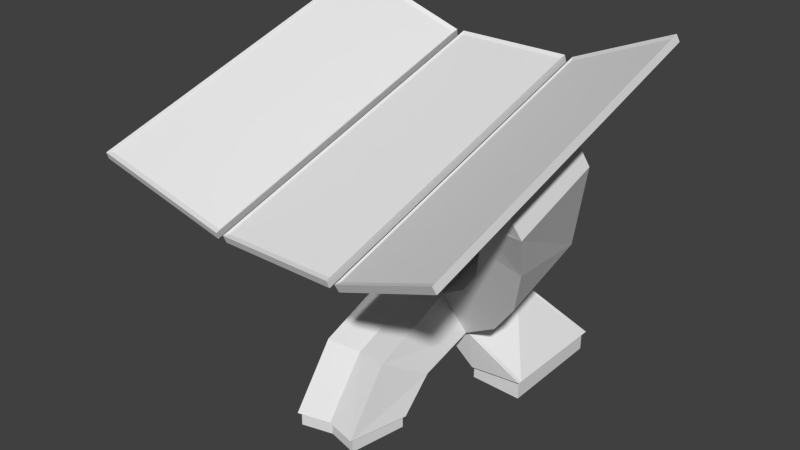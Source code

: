 # Source: Solar.blend  (saved by Blender 2.70.0; exported with 4.5.12 LTS)
import bpy
from mathutils import Matrix  # noqa: F401  (used for matrix-valued properties, if any)

bpy.ops.wm.read_factory_settings(use_empty=True)
scene = bpy.context.scene
scene.name = 'Scene'

# ---- collections
col_collection_1 = bpy.data.collections.new('Collection 1'); scene.collection.children.link(col_collection_1)

# ---- world
world_world = bpy.data.worlds.new('World'); scene.world = world_world
world_world.color = (0.05088, 0.05088, 0.05088)
world_world.use_sun_shadow = False
world_world.sun_shadow_jitter_overblur = 0.0
world_world.cycles.sampling_method = 'MANUAL'
world_world.cycles.sample_map_resolution = 256

# ---- meshes
me_cylinder_005 = bpy.data.meshes.new('Cylinder.005')
me_cylinder_005.from_pydata([(-82.83, 22.7, 17.2), (-87.09, 27.14, 4.839), (-66.02, 53.08, -53.6), (-47.97, 63.54, -76.76), (-25.22, 70.26, -91.63), (2.918e-05, 72.57, -94.25), (25.22, 70.26, -91.63), (47.97, 63.54, -76.76), (66.02, 53.08, -53.6), (87.09, 27.14, 4.84), (82.83, 22.7, 17.2), (-82.83, -31.29, 0.2349), (-87.09, -26.86, -12.13), (-77.61, -10.68, -40.3), (-66.02, 2.496, -69.49), (-47.97, 12.96, -92.66), (-25.22, 19.67, -107.5), (2.918e-05, 21.99, -110.1), (25.22, 19.67, -107.5), (47.97, 12.96, -92.66), (66.02, 2.496, -69.49), (77.61, -10.68, -40.3), (87.09, -26.86, -12.13), (82.83, -31.29, 0.235), (-15.61, 25.6, -0.5886), (-56.5, 25.11, 7.513), (-59.41, 25.29, 4.732), (-56.5, 35.93, -15.61), (-48.06, 45.53, -36.86), (-34.92, 53.14, -53.72), (-18.36, 58.03, -64.55), (18.36, 58.03, -64.55), (34.92, 53.14, -53.72), (48.06, 45.53, -36.86), (56.5, 35.93, -15.61), (59.41, 25.29, 4.732), (56.5, 25.11, 7.513), (-56.5, -25.48, -8.383), (-59.41, -25.29, -11.16), (-56.5, -14.66, -31.5), (-48.06, -5.062, -52.75), (-34.92, 2.552, -69.62), (-18.36, 7.441, -80.44), (2.918e-05, 9.126, -84.17), (18.36, 7.441, -80.44), (34.92, 2.552, -69.62), (48.06, -5.062, -52.75), (56.5, -14.66, -31.5), (59.41, -25.29, -11.16), (56.5, -25.48, -8.382), (15.61, -17.43, -14.11), (2.205e-05, -15.99, -14.12), (-15.61, -17.43, -14.11), (15.61, 25.6, -0.5886), (60.17, -14.33, -16.11), (-98.91, -105.3, 4.697), (-98.91, 77.14, 58.89), (-37.16, 88.87, 31.43), (-37.16, -93.55, -22.77), (-100.0, -103.5, 0.6215), (-100.0, 78.88, 54.82), (-38.24, 90.61, 27.35), (-38.24, -91.81, -26.84), (-98.2, -102.1, 4.34), (-98.2, 74.94, 56.93), (-38.27, 86.32, 30.28), (-38.27, -90.7, -22.31), (-53.68, 26.87, 16.15), (-53.68, -33.93, -1.912), (-84.56, 21.01, 29.88), (-84.56, -39.8, 11.82), (-55.28, 29.43, 10.17), (-55.28, -31.38, -7.895), (-86.16, 23.56, 23.9), (-86.16, -37.24, 5.838), (37.16, -93.51, -22.86), (37.16, 88.91, 31.34), (98.91, 77.18, 58.8), (98.91, -105.2, 4.606), (38.24, -91.77, -26.93), (38.24, 90.65, 27.26), (100.0, 78.92, 54.72), (100.0, -103.5, 0.5304), (38.27, -90.66, -22.4), (38.27, 86.36, 30.19), (98.2, 74.98, 56.84), (98.2, -102.0, 4.249), (84.56, 21.05, 29.79), (84.56, -39.76, 11.73), (53.68, 26.91, 16.06), (53.68, -33.89, -2.003), (86.16, 23.6, 23.81), (86.16, -37.2, 5.747), (55.28, 29.46, 10.08), (55.28, -31.34, -7.986), (-32.66, -93.61, -22.62), (-32.66, 88.8, 31.58), (32.66, 88.8, 31.58), (32.66, -93.61, -22.62), (-32.66, -91.77, -26.93), (-32.66, 90.64, 27.27), (32.66, 90.64, 27.27), (32.66, -91.77, -26.93), (-31.69, -90.57, -22.61), (-31.69, 86.45, 29.98), (31.69, 86.45, 29.98), (31.69, -90.57, -22.61), (16.33, 29.84, 9.2), (16.33, -30.97, -8.864), (-16.33, 29.84, 9.2), (-16.33, -30.97, -8.864), (16.33, 32.54, 2.873), (16.33, -28.26, -15.19), (-16.33, 32.54, 2.873), (-16.33, -28.26, -15.19), (1.556, 71.81, -99.09), (24.25, 69.73, -96.73), (1.556, 26.28, -113.4), (24.25, 24.2, -111.0), (-24.25, 69.73, -96.73), (-1.555, 71.81, -99.09), (-24.25, 24.2, -111.0), (-1.555, 26.28, -113.4), (25.02, 94.73, -134.1), (56.76, 93.46, -130.2), (25.02, 26.68, -133.4), (56.76, 25.41, -129.4), (-56.76, 93.46, -130.2), (-25.02, 94.73, -134.1), (-56.76, 25.41, -129.4), (-25.02, 26.68, -133.4), (-25.22, -13.28, -116.4), (2.931e-05, -9.634, -117.5), (25.22, -13.28, -116.4), (-18.36, -41.17, -99.15), (2.931e-05, -37.33, -101.5), (18.36, -41.17, -99.15), (-25.22, -30.98, -133.5), (2.987e-05, -27.19, -132.7), (25.22, -30.98, -133.5), (-18.36, -65.65, -132.3), (2.987e-05, -60.88, -132.5), (18.36, -65.65, -132.3), (17.44, -65.41, -132.3), (24.25, 68.3, -97.18), (1.556, 70.38, -99.54), (-1.555, 70.38, -99.54), (-24.25, 68.3, -97.18), (56.76, 91.32, -130.1), (25.02, 92.59, -134.1), (-25.02, 92.59, -134.1), (-56.76, 91.32, -130.1), (55.17, 91.38, -130.3), (-54.61, 91.4, -130.4), (55.17, 27.68, -129.6), (-54.61, 27.7, -129.7), (24.25, 25.68, -110.6), (1.556, 27.76, -112.9), (-1.555, 27.76, -112.9), (-24.25, 25.68, -110.6), (56.76, 27.62, -129.4), (25.02, 28.89, -133.4), (-25.02, 28.89, -133.4), (-56.76, 27.62, -129.4), (2.987e-05, -27.98, -132.7), (23.8, -31.61, -133.4), (-23.36, -31.54, -133.4), (2.987e-05, -59.18, -132.5), (17.76, -63.67, -132.4), (-17.44, -63.59, -132.4), (24.93, 92.45, -141.1), (-24.93, 92.45, -141.1), (55.21, 91.24, -141.1), (-54.65, 91.26, -141.1), (55.25, 27.53, -141.0), (-54.7, 27.56, -141.0), (24.98, 28.74, -141.0), (-24.98, 28.74, -141.0), (-3.164e-06, -28.08, -139.5), (23.8, -31.67, -140.4), (-23.36, -31.6, -140.3), (-3.164e-06, -59.27, -140.3), (17.76, -63.76, -140.3), (-17.44, -63.68, -140.3)], [(24, 52)], [(46, 33, 32, 45), (41, 29, 28, 40), (22, 48, 47, 46, 45, 44, 18, 19, 20, 21), (92, 94, 49, 23), (18, 44, 136, 133), (4, 5, 120, 119), (60, 56, 57, 61), (62, 58, 55, 59), (87, 88, 92, 91), (61, 57, 58, 62), (112, 108, 110, 114), (77, 85, 86, 78), (42, 43, 44, 50, 51, 52), (63, 55, 58, 66), (82, 81, 77, 78), (123, 124, 148, 160, 126, 125, 161, 154, 152, 149), (5, 6, 116, 115), (76, 84, 85, 77), (88, 82, 79, 90), (79, 75, 76, 80), (38, 39, 27, 26), (105, 104, 103, 106), (35, 9, 8, 7, 6, 5, 4, 3, 2, 1, 26, 27, 28, 29, 30, 24, 53, 31, 32, 33, 34), (95, 98, 106, 103), (5, 17, 122, 158, 146, 120), (93, 91, 10, 36), (49, 94, 93, 36, 35, 48), (12, 11, 0, 1), (158, 122, 130, 162), (147, 119, 127, 151), (95, 103, 104, 96), (92, 88, 90, 94), (118, 117, 125, 126), (115, 116, 124, 123), (145, 115, 123, 149), (156, 118, 126, 160), (43, 42, 134, 135), (16, 17, 132, 131), (135, 134, 140, 141), (131, 132, 138, 137), (122, 121, 129, 130), (73, 71, 25, 0), (111, 53, 24, 113), (51, 50, 112, 114, 52), (119, 120, 128, 127), (9, 22, 21, 20, 8), (8, 20, 19, 7), (7, 19, 18, 6), (4, 16, 15, 3), (18, 17, 117, 118), (44, 45, 32, 31), (39, 40, 28, 27), (120, 146, 150, 128), (46, 47, 34, 33), (159, 147, 151, 163), (81, 80, 76, 77), (69, 73, 74, 70), (157, 145, 149, 161), (116, 144, 148, 124), (42, 16, 131, 134), (178, 179, 182, 181, 183, 180), (132, 133, 139, 138), (44, 43, 135, 136), (146, 158, 162, 150), (162, 155, 175, 177), (144, 156, 160, 148), (154, 161, 176, 174), (39, 38, 12, 13, 14, 15, 16, 42, 41, 40), (57, 56, 64, 65), (56, 55, 63, 64), (121, 159, 163, 129), (117, 157, 161, 125), (67, 68, 72, 71), (134, 131, 137, 140), (139, 142, 143, 168, 165, 164, 138), (74, 11, 37, 72), (167, 169, 183, 181), (168, 167, 181, 182), (65, 64, 63, 66), (83, 75, 78, 86), (6, 18, 118, 156, 144, 116), (100, 96, 97, 101), (60, 59, 55, 56), (127, 128, 150, 153, 155, 162, 130, 129, 163, 151), (75, 79, 82, 78), (42, 30, 29, 41), (99, 102, 98, 95), (100, 99, 95, 96), (16, 4, 119, 147, 159, 121), (17, 5, 115, 145, 157, 117), (31, 53, 50, 44), (90, 89, 93, 94), (76, 75, 83, 84), (97, 98, 102, 101), (10, 23, 22, 9), (86, 85, 84, 83), (48, 35, 34, 47), (17, 16, 121, 122), (96, 104, 105, 97), (71, 73, 69, 67), (91, 93, 89, 87), (11, 74, 73, 0), (70, 74, 72, 68), (2, 14, 13, 12, 1), (166, 169, 167, 168, 143, 141, 140, 137, 138, 164), (133, 136, 142, 139), (92, 23, 10, 91), (0, 25, 26, 1), (136, 135, 141, 143, 142), (38, 37, 11, 12), (17, 18, 133, 132), (109, 107, 111, 113), (3, 15, 14, 2), (101, 102, 108, 107), (58, 57, 65, 66), (98, 97, 105, 106), (173, 171, 177, 175), (170, 172, 174, 176), (150, 162, 177, 171), (161, 149, 170, 176), (155, 153, 173, 175), (152, 154, 174, 172), (149, 152, 172, 170), (153, 150, 171, 173), (169, 166, 180, 183), (165, 168, 182, 179), (164, 165, 179, 178), (166, 164, 178, 180), (110, 109, 113, 24, 30, 42, 52, 114), (35, 36, 10, 9), (112, 50, 53, 111, 107, 108), (49, 48, 22, 23), (101, 107, 109, 100), (87, 81, 82, 88), (72, 37, 38, 26, 25, 71), (80, 89, 90, 79), (87, 89, 80, 81), (108, 102, 99, 110), (100, 109, 110, 99), (68, 62, 59, 70), (69, 60, 61, 67), (69, 70, 59, 60), (67, 61, 62, 68)])
_uv = me_cylinder_005.uv_layers.new(name='UVMap')
_uv.uv.foreach_set('vector', [0.0, 0.0, 0.0, 0.0, 0.0, 0.0, 0.0, 0.0, 0.0, 0.0, 0.0, 0.0, 0.0, 0.0, 0.0, 0.0, 0.0, 0.0, 0.0, 0.0, 0.0, 0.0, 0.0, 0.0, 0.0, 0.0, 0.0, 0.0, 0.0, 0.0, 0.0, 0.0, 0.0, 0.0, 0.0, 0.0, 0.0, 0.0, 0.0, 0.0, 0.0, 0.0, 0.0, 0.0, 0.0, 0.0, 0.0, 0.0, 0.0, 0.0, 0.0, 0.0, 0.0, 0.0, 0.0, 0.0, 0.0, 0.0, 0.0, 0.0, 0.0, 0.0, 0.0, 0.0, 0.0, 0.0, 0.0, 0.0, 0.0, 0.0, 0.0, 0.0, 0.0, 0.0, 0.0, 0.0, 0.0, 0.0, 0.0, 0.0, 0.0, 0.0, 0.0, 0.0, 0.0, 0.0, 0.0, 0.0, 0.0, 0.0, 0.0, 0.0, 0.0, 0.0, 0.0, 0.0, 0.0, 0.0, 0.0, 0.0, 0.0, 0.0, 0.0, 0.0, 0.0, 0.0, 0.0, 0.0, 0.0, 0.0, 0.0, 0.0, 0.0, 0.0, 0.0, 0.0, 0.0, 0.0, 0.0, 0.0, 0.0, 0.0, 0.0, 0.0, 0.0, 0.0, 0.0, 0.0, 0.0, 0.0, 0.0, 0.0, 0.0, 0.0, 0.0, 0.0, 0.0, 0.0, 0.0, 0.0, 0.0, 0.0, 0.0, 0.0, 0.0, 0.0, 0.0, 0.0, 0.0, 0.0, 0.0, 0.0, 0.0, 0.0, 0.0, 0.0, 0.0, 0.0, 0.0, 0.0, 0.0, 0.0, 0.0, 0.0, 0.0, 0.0, 0.0, 0.0, 0.0, 0.0, 0.0, 0.0, 0.0, 0.0, 0.0, 0.0, 0.0, 0.0, 0.0, 0.0, 0.0, 0.0, 0.0, 0.0, 0.0, 0.0, 0.0, 0.0, 0.0, 0.0, 0.0, 0.0, 0.0, 0.0, 0.0, 0.0, 1.062e-07, 1.0, 0.3459, 1.0, 0.3459, 0.0, 0.0, 0.0, 0.0, 0.0, 0.0, 0.0, 0.0, 0.0, 0.0, 0.0, 0.0, 0.0, 0.0, 0.0, 0.0, 0.0, 0.0, 0.0, 0.0, 0.0, 0.0, 0.0, 0.0, 0.0, 0.0, 0.0, 0.0, 0.0, 0.0, 0.0, 0.0, 0.0, 0.0, 0.0, 0.0, 0.0, 0.0, 0.0, 0.0, 0.0, 0.0, 0.0, 0.0, 0.0, 0.0, 0.0, 0.0, 0.0, 0.0, 0.0, 0.0, 0.0, 0.0, 0.0, 0.0, 0.0, 0.0, 0.0, 0.0, 0.0, 0.0, 0.0, 0.0, 0.0, 0.0, 0.0, 0.0, 0.0, 0.0, 0.0, 0.0, 0.0, 0.0, 0.0, 0.0, 0.0, 0.0, 0.0, 0.0, 0.0, 0.0, 0.0, 0.0, 0.0, 0.0, 0.0, 0.0, 0.0, 0.0, 0.0, 0.0, 0.0, 0.0, 0.0, 0.0, 0.0, 0.0, 0.0, 0.0, 0.0, 0.0, 0.0, 0.0, 0.0, 0.0, 0.0, 0.0, 0.0, 0.0, 0.0, 0.0, 0.0, 0.0, 0.0, 0.0, 0.0, 0.0, 0.0, 0.0, 0.0, 0.0, 0.0, 0.0, 0.0, 0.0, 0.0, 0.0, 0.0, 0.0, 0.0, 0.0, 0.0, 0.0, 0.0, 0.0, 0.0, 0.0, 0.0, 0.0, 0.0, 0.0, 0.0, 0.0, 0.0, 0.0, 0.0, 0.0, 0.0, 0.0, 0.0, 0.0, 0.0, 0.0, 0.0, 0.0, 0.0, 0.0, 0.0, 0.0, 0.0, 0.0, 0.0, 0.0, 0.0, 0.0, 0.0, 0.0, 0.0, 0.0, 0.0, 0.0, 0.0, 0.0, 0.0, 0.0, 0.0, 0.0, 0.0, 0.0, 0.0, 0.0, 0.0, 0.0, 0.0, 0.0, 0.0, 0.0, 0.0, 0.0, 0.0, 0.0, 0.0, 0.0, 0.0, 0.0, 0.0, 0.0, 0.0, 0.0, 0.0, 0.0, 0.0, 0.0, 0.0, 0.0, 0.0, 0.0, 0.0, 0.0, 0.0, 0.0, 0.0, 0.0, 0.0, 0.0, 0.0, 0.0, 0.0, 0.0, 0.0, 0.0, 0.0, 0.0, 0.0, 0.0, 0.0, 0.0, 0.0, 0.0, 0.0, 0.0, 0.0, 0.0, 0.0, 0.0, 0.0, 0.0, 0.0, 0.0, 0.0, 0.0, 0.0, 0.0, 0.0, 0.0, 0.0, 0.0, 0.0, 0.0, 0.0, 0.0, 0.0, 0.0, 0.0, 0.0, 0.0, 0.0, 0.0, 0.0, 0.0, 0.0, 0.0, 0.0, 0.0, 0.0, 0.0, 0.0, 0.0, 0.0, 0.0, 0.0, 0.0, 0.0, 0.0, 0.0, 0.0, 0.0, 0.0, 0.0, 0.0, 0.0, 0.0, 0.0, 0.0, 0.0, 0.0, 0.0, 0.0, 0.0, 0.0, 0.0, 0.0, 0.0, 0.0, 0.0, 0.0, 0.0, 0.0, 0.0, 0.0, 0.0, 0.0, 0.0, 0.0, 0.0, 0.0, 0.0, 0.0, 0.0, 0.0, 0.0, 0.0, 0.0, 0.0, 0.0, 0.0, 0.0, 0.0, 0.0, 0.0, 0.0, 0.0, 0.0, 0.0, 0.0, 0.0, 0.0, 0.0, 0.0, 0.0, 0.0, 0.0, 0.0, 0.0, 0.0, 0.0, 0.0, 0.0, 0.0, 0.0, 0.0, 0.0, 0.0, 0.0, 0.0, 0.0, 0.0, 0.0, 0.0, 0.0, 0.0, 0.0, 0.0, 0.0, 0.0, 0.0, 0.0, 0.0, 0.0, 0.0, 0.0, 0.0, 0.0, 0.0, 0.0, 0.0, 0.0, 0.0, 0.0, 0.0, 0.0, 0.0, 0.0, 0.0, 0.0, 0.0, 0.0, 0.0, 0.0, 0.0, 0.0, 0.0, 0.0, 0.0, 0.0, 0.0, 0.0, 0.0, 0.0, 0.0, 0.0, 0.0, 0.0, 0.0, 0.0, 0.0, 0.0, 0.0, 0.0, 0.0, 0.0, 0.0, 0.0, 0.0, 0.0, 0.0, 0.0, 0.0, 0.0, 0.0, 0.0, 0.0, 0.0, 0.0, 0.0, 0.0, 0.0, 0.0, 0.0, 0.0, 0.0, 0.0, 0.0, 0.0, 0.0, 0.0, 0.0, 0.0, 0.0, 0.0, 0.0, 0.0, 0.0, 0.0, 0.0, 0.0, 0.0, 0.0, 0.0, 0.0, 0.0, 0.0, 0.0, 0.0, 0.0, 0.0, 0.0, 0.0, 0.0, 0.0, 0.0, 0.0, 0.0, 0.0, 0.0, 0.0, 0.0, 0.0, 0.0, 0.0, 0.0, 0.0, 0.0, 0.0, 0.0, 0.0, 0.0, 0.0, 0.0, 0.0, 0.0, 0.0, 0.0, 0.0, 0.0, 0.0, 0.0, 0.0, 0.0, 0.0, 0.0, 0.0, 0.0, 0.0, 0.0, 0.0, 0.0, 0.0, 0.0, 0.0, 0.0, 0.0, 0.0, 0.0, 0.0, 0.0, 0.0, 0.0, 0.0, 0.0, 0.0, 0.0, 0.0, 0.0, 0.0, 0.0, 0.0, 0.0, 0.0, 0.0, 0.0, 0.0, 0.0, 0.0, 0.0, 0.0, 0.0, 0.0, 0.3459, 1.0, 0.6729, 1.0, 0.6729, 0.0, 0.3459, 1.702e-07, 0.0, 0.0, 0.0, 0.0, 0.0, 0.0, 0.0, 0.0, 0.0, 0.0, 0.0, 0.0, 0.0, 0.0, 0.0, 0.0, 0.0, 0.0, 0.0, 0.0, 0.0, 0.0, 0.0, 0.0, 0.0, 0.0, 0.0, 0.0, 0.0, 0.0, 0.0, 0.0, 0.0, 0.0, 0.0, 0.0, 0.0, 0.0, 0.0, 0.0, 0.0, 0.0, 0.0, 0.0, 0.0, 0.0, 0.0, 0.0, 0.0, 0.0, 0.0, 0.0, 0.0, 0.0, 0.0, 0.0, 0.0, 0.0, 0.0, 0.0, 0.0, 0.0, 0.0, 0.0, 0.0, 0.0, 0.0, 0.0, 0.0, 0.0, 0.0, 0.0, 0.0, 0.0, 0.0, 0.0, 0.0, 0.0, 0.0, 0.0, 0.0, 0.0, 0.0, 0.0, 0.0, 0.0, 0.0, 0.0, 0.0, 0.0, 0.0, 0.0, 0.0, 0.0, 0.0, 0.0, 0.0, 0.0, 0.0, 0.0, 0.0, 0.0, 0.0, 0.0, 0.0, 0.0, 0.0, 0.0, 0.0, 0.0, 0.0, 0.0, 0.0, 0.0, 0.0, 0.0, 0.0, 0.0, 0.0, 0.0, 0.0, 0.0, 0.0, 0.0, 0.0, 0.0, 0.0, 0.0, 0.0, 0.0, 0.0, 0.0, 0.0, 0.0, 0.0, 0.0, 0.0, 0.0, 0.0, 0.0, 0.0, 0.0, 0.0, 0.0, 0.0, 0.0, 0.0, 0.0, 0.0, 0.0, 0.0, 0.0, 0.6729, 4.254e-08, 0.6729, 1.0, 1.0, 1.0, 1.0, 0.0, 0.0, 0.0, 0.0, 0.0, 0.0, 0.0, 0.0, 0.0, 0.0, 0.0, 0.0, 0.0, 0.0, 0.0, 0.0, 0.0, 0.0, 0.0, 0.0, 0.0, 0.0, 0.0, 0.0, 0.0, 0.0, 0.0, 0.0, 0.0, 0.0, 0.0, 0.0, 0.0, 0.0, 0.0, 0.0, 0.0, 0.0, 0.0, 0.0, 0.0, 0.0, 0.0, 0.0, 0.0, 0.0, 0.0, 0.0, 0.0, 0.0, 0.0, 0.0, 0.0, 0.0, 0.0, 0.0, 0.0, 0.0, 0.0, 0.0, 0.0, 0.0, 0.0, 0.0, 0.0, 0.0, 0.0, 0.0, 0.0, 0.0, 0.0, 0.0, 0.0, 0.0, 0.0, 0.0, 0.0, 0.0, 0.0, 0.0, 0.0, 0.0, 0.0, 0.0, 0.0, 0.0, 0.0, 0.0, 0.0, 0.0, 0.0, 0.0, 0.0, 0.0, 0.0, 0.0, 0.0, 0.0, 0.0, 0.0, 0.0, 0.0, 0.0, 0.0, 0.0, 0.0, 0.0, 0.0, 0.0, 0.0, 0.0, 0.0, 0.0, 0.0, 0.0, 0.0, 0.0, 0.0, 0.0, 0.0, 0.0, 0.0, 0.0, 0.0, 0.0, 0.0, 0.0, 0.0, 0.0, 0.0, 0.0, 0.0, 0.0, 0.0, 0.0, 0.0, 0.0, 0.0, 0.0, 0.0, 0.0, 0.0, 0.0, 0.0, 0.0, 0.0, 0.0, 0.0, 0.0, 0.0, 0.0, 0.0, 0.0, 0.0, 0.0, 0.0, 0.0, 0.0, 0.0, 0.0, 0.0, 0.0, 0.0, 0.0, 0.0, 0.0, 0.0, 0.0, 0.0, 0.0, 0.0, 0.0, 0.0, 0.0, 0.0, 0.0, 0.0, 0.0, 0.0, 0.0, 0.0, 0.0, 0.0, 0.0, 0.0, 0.0, 0.0, 0.0, 0.0, 0.0, 0.0, 0.0, 0.0, 0.0, 0.0, 0.0, 0.0, 0.0, 0.0, 0.0, 0.0, 0.0, 0.0, 0.0, 0.0, 0.0, 0.0, 0.0, 0.0, 0.0, 0.0, 0.0, 0.0, 0.0, 0.0, 0.0, 0.0, 0.0, 0.0, 0.0, 0.0, 0.0, 0.0, 0.0, 0.0, 0.0, 0.0, 0.0, 0.0, 0.0, 0.0, 0.0, 0.0, 0.0, 0.0, 0.0, 0.0, 0.0, 0.0, 0.0, 0.0, 0.0, 0.0, 0.0, 0.0, 0.0, 0.0, 0.0, 0.0, 0.0, 0.0, 0.0, 0.0, 0.0, 0.0, 0.0, 0.0, 0.0, 0.0, 0.0, 0.0, 0.0, 0.0, 0.0, 0.0, 0.0, 0.0, 0.0, 0.0, 0.0, 0.0, 0.0, 0.0, 0.0, 0.0, 0.0, 0.0, 0.0, 0.0, 0.0, 0.0, 0.0, 0.0, 0.0, 0.0, 0.0, 0.0, 0.0, 0.0, 0.0, 0.0, 0.0, 0.0, 0.0, 0.0, 0.0, 0.0, 0.0, 0.0, 0.0, 0.0, 0.0, 0.0, 0.0, 0.0, 0.0, 0.0, 0.0, 0.0, 0.0, 0.0, 0.0, 0.0, 0.0, 0.0, 0.0, 0.0, 0.0, 0.0, 0.0, 0.0, 0.0, 0.0, 0.0, 0.0, 0.0, 0.0, 0.0, 0.0, 0.0, 0.0, 0.0, 0.0, 0.0, 0.0, 0.0, 0.0, 0.0, 0.0, 0.0, 0.0, 0.0, 0.0, 0.0, 0.0, 0.0, 0.0, 0.0, 0.0, 0.0, 0.0, 0.0, 0.0, 0.0, 0.0, 0.0, 0.0, 0.0, 0.0, 0.0, 0.0, 0.0, 0.0, 0.0, 0.0, 0.0, 0.0, 0.0, 0.0, 0.0, 0.0, 0.0, 0.0, 0.0, 0.0, 0.0, 0.0, 0.0, 0.0, 0.0, 0.0, 0.0, 0.0, 0.0, 0.0, 0.0, 0.0, 0.0, 0.0, 0.0, 0.0, 0.0, 0.0, 0.0, 0.0, 0.0, 0.0, 0.0, 0.0, 0.0, 0.0, 0.0, 0.0, 0.0, 0.0, 0.0, 0.0, 0.0, 0.0])
me_cylinder_005.use_remesh_preserve_volume = False
me_cylinder_005.use_remesh_preserve_attributes = False
me_cylinder_005.use_mirror_vertex_groups = False
me_cylinder_005.update()

# ---- objects
ob_cylinder = bpy.data.objects.new('Cylinder', me_cylinder_005)

# ---- transforms, parenting, visibility, modifiers, constraints
ob_cylinder.location = (0.0, 0.1, 142.4)
ob_cylinder.lineart.crease_threshold = 0.0

# ---- collection membership
col_collection_1.objects.link(ob_cylinder)

# ---- scene / render settings (as saved in the file)
scene.frame_start = 1; scene.frame_end = 250; scene.frame_set(1)
scene.render.engine = 'CYCLES'
scene.render.resolution_percentage = 50
scene.render.dither_intensity = 0.0
scene.cycles.use_denoising = False
scene.cycles.samples = 10
scene.cycles.sampling_pattern = 'TABULATED_SOBOL'
scene.cycles.light_sampling_threshold = 0.0
scene.cycles.use_adaptive_sampling = False
scene.cycles.use_light_tree = False
scene.cycles.blur_glossy = 0.0
scene.cycles.volume_bounces = 1
scene.cycles.pixel_filter_type = 'GAUSSIAN'
scene.cycles.sample_clamp_indirect = 0.0
scene.view_settings.view_transform = 'Standard'
scene.unit_settings.scale_length = 0.01
bpy.context.view_layer.update()

# ---- added for rendering (the .blend has no active camera and no usable light): camera, sun
cam_auto = bpy.data.cameras.new('AutoCamera')
cam_auto.lens = 50.0
cam_auto.sensor_width = 36.0
cam_auto.clip_end = 5624.88
ob_auto_camera = bpy.data.objects.new('AutoCamera', cam_auto)
scene.collection.objects.link(ob_auto_camera)
ob_auto_camera.location = (320.507, -389.782, 357.697)
ob_auto_camera.rotation_euler = (1.09748, -7.21219e-08, 0.694738)
scene.camera = ob_auto_camera
light_auto_sun = bpy.data.lights.new('AutoSun', 'SUN')
light_auto_sun.energy = 3.0
light_auto_sun.angle = 0.0523599
ob_auto_sun = bpy.data.objects.new('AutoSun', light_auto_sun)
scene.collection.objects.link(ob_auto_sun)
ob_auto_sun.rotation_euler = (0.872665, 0.174533, 0.523599)
bpy.context.view_layer.update()
